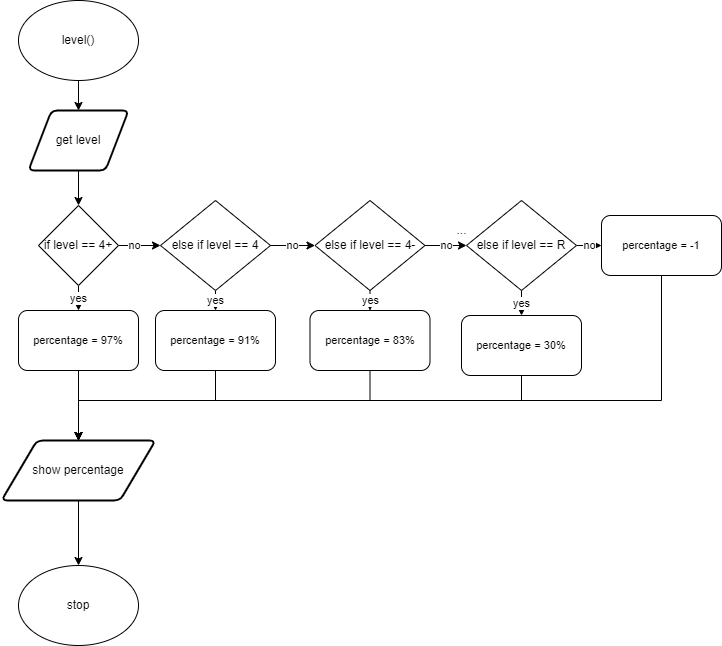

The diagram above was exported from draw.io. Its source (the exported page's mxGraphModel, read from the mxfile embedded in the PNG):
<mxGraphModel dx="690" dy="534" grid="1" gridSize="10" guides="1" tooltips="1" connect="1" arrows="1" fold="1" page="1" pageScale="1" pageWidth="827" pageHeight="1169" math="0" shadow="0">
  <root>
    <mxCell id="0" />
    <mxCell id="1" parent="0" />
    <mxCell id="70" style="edgeStyle=orthogonalEdgeStyle;shape=connector;rounded=0;html=1;exitX=0.5;exitY=1;exitDx=0;exitDy=0;entryX=0.5;entryY=0;entryDx=0;entryDy=0;labelBackgroundColor=default;fontFamily=Helvetica;fontSize=11;fontColor=default;endArrow=classic;strokeColor=default;" parent="1" source="5" target="69" edge="1">
      <mxGeometry relative="1" as="geometry" />
    </mxCell>
    <mxCell id="5" value="show percentage" style="shape=parallelogram;html=1;strokeWidth=2;perimeter=parallelogramPerimeter;whiteSpace=wrap;rounded=1;arcSize=12;size=0.23;" parent="1" vertex="1">
      <mxGeometry x="100" y="460" width="154" height="60" as="geometry" />
    </mxCell>
    <mxCell id="87" style="edgeStyle=orthogonalEdgeStyle;shape=connector;rounded=0;html=1;exitX=0.5;exitY=1;exitDx=0;exitDy=0;entryX=0.5;entryY=0;entryDx=0;entryDy=0;labelBackgroundColor=default;fontFamily=Helvetica;fontSize=11;fontColor=default;endArrow=classic;strokeColor=default;" parent="1" source="63" target="84" edge="1">
      <mxGeometry relative="1" as="geometry" />
    </mxCell>
    <mxCell id="63" value="level()" style="ellipse;whiteSpace=wrap;html=1;" parent="1" vertex="1">
      <mxGeometry x="117" y="20" width="120" height="80" as="geometry" />
    </mxCell>
    <mxCell id="69" value="stop" style="ellipse;whiteSpace=wrap;html=1;" parent="1" vertex="1">
      <mxGeometry x="117" y="585" width="120" height="80" as="geometry" />
    </mxCell>
    <mxCell id="89" style="edgeStyle=orthogonalEdgeStyle;shape=connector;rounded=0;html=1;exitX=0.5;exitY=1;exitDx=0;exitDy=0;entryX=0.5;entryY=0;entryDx=0;entryDy=0;labelBackgroundColor=default;fontFamily=Helvetica;fontSize=11;fontColor=default;endArrow=classic;strokeColor=default;" parent="1" source="82" target="5" edge="1">
      <mxGeometry relative="1" as="geometry" />
    </mxCell>
    <mxCell id="82" value="percentage = 97%" style="rounded=1;whiteSpace=wrap;html=1;fontFamily=Helvetica;fontSize=11;fontColor=default;" parent="1" vertex="1">
      <mxGeometry x="117" y="330" width="120" height="60" as="geometry" />
    </mxCell>
    <mxCell id="91" style="edgeStyle=none;html=1;exitX=0.5;exitY=1;exitDx=0;exitDy=0;entryX=0.5;entryY=0;entryDx=0;entryDy=0;" parent="1" source="84" target="90" edge="1">
      <mxGeometry relative="1" as="geometry" />
    </mxCell>
    <mxCell id="84" value="get level" style="shape=parallelogram;html=1;strokeWidth=2;perimeter=parallelogramPerimeter;whiteSpace=wrap;rounded=1;arcSize=12;size=0.23;" parent="1" vertex="1">
      <mxGeometry x="127" y="130" width="100" height="60" as="geometry" />
    </mxCell>
    <mxCell id="92" value="yes" style="edgeStyle=none;html=1;exitX=0.5;exitY=1;exitDx=0;exitDy=0;entryX=0.5;entryY=0;entryDx=0;entryDy=0;" parent="1" source="90" target="82" edge="1">
      <mxGeometry relative="1" as="geometry" />
    </mxCell>
    <mxCell id="108" style="edgeStyle=orthogonalEdgeStyle;shape=connector;rounded=0;html=1;exitX=1;exitY=0.5;exitDx=0;exitDy=0;entryX=0;entryY=0.5;entryDx=0;entryDy=0;labelBackgroundColor=default;fontFamily=Helvetica;fontSize=11;fontColor=default;endArrow=classic;strokeColor=default;" parent="1" source="90" target="101" edge="1">
      <mxGeometry relative="1" as="geometry" />
    </mxCell>
    <mxCell id="113" value="no" style="edgeLabel;html=1;align=center;verticalAlign=middle;resizable=0;points=[];fontSize=11;fontFamily=Helvetica;fontColor=default;" parent="108" vertex="1" connectable="0">
      <mxGeometry x="-0.2791" y="1" relative="1" as="geometry">
        <mxPoint as="offset" />
      </mxGeometry>
    </mxCell>
    <mxCell id="90" value="if level == 4+" style="rhombus;whiteSpace=wrap;html=1;" parent="1" vertex="1">
      <mxGeometry x="137" y="225" width="80" height="80" as="geometry" />
    </mxCell>
    <mxCell id="110" style="edgeStyle=orthogonalEdgeStyle;shape=connector;rounded=0;html=1;exitX=0.5;exitY=1;exitDx=0;exitDy=0;entryX=0.5;entryY=0;entryDx=0;entryDy=0;labelBackgroundColor=default;fontFamily=Helvetica;fontSize=11;fontColor=default;endArrow=classic;strokeColor=default;" parent="1" source="99" target="5" edge="1">
      <mxGeometry relative="1" as="geometry">
        <Array as="points">
          <mxPoint x="314" y="420" />
          <mxPoint x="177" y="420" />
        </Array>
      </mxGeometry>
    </mxCell>
    <mxCell id="99" value="percentage = 91%" style="rounded=1;whiteSpace=wrap;html=1;fontFamily=Helvetica;fontSize=11;fontColor=default;" parent="1" vertex="1">
      <mxGeometry x="254" y="330" width="120" height="60" as="geometry" />
    </mxCell>
    <mxCell id="100" value="yes" style="edgeStyle=none;html=1;exitX=0.5;exitY=1;exitDx=0;exitDy=0;entryX=0.5;entryY=0;entryDx=0;entryDy=0;" parent="1" source="101" target="99" edge="1">
      <mxGeometry relative="1" as="geometry" />
    </mxCell>
    <mxCell id="109" value="no" style="edgeStyle=orthogonalEdgeStyle;shape=connector;rounded=0;html=1;exitX=1;exitY=0.5;exitDx=0;exitDy=0;labelBackgroundColor=default;fontFamily=Helvetica;fontSize=11;fontColor=default;endArrow=classic;strokeColor=default;" parent="1" source="101" target="104" edge="1">
      <mxGeometry relative="1" as="geometry" />
    </mxCell>
    <mxCell id="101" value="else if level == 4" style="rhombus;whiteSpace=wrap;html=1;" parent="1" vertex="1">
      <mxGeometry x="259" y="220" width="110" height="90" as="geometry" />
    </mxCell>
    <mxCell id="112" style="edgeStyle=orthogonalEdgeStyle;shape=connector;rounded=0;html=1;exitX=0.5;exitY=1;exitDx=0;exitDy=0;entryX=0.5;entryY=0;entryDx=0;entryDy=0;labelBackgroundColor=default;fontFamily=Helvetica;fontSize=11;fontColor=default;endArrow=classic;strokeColor=default;" parent="1" source="102" target="5" edge="1">
      <mxGeometry relative="1" as="geometry">
        <Array as="points">
          <mxPoint x="469" y="420" />
          <mxPoint x="177" y="420" />
        </Array>
      </mxGeometry>
    </mxCell>
    <mxCell id="102" value="percentage = 83%" style="rounded=1;whiteSpace=wrap;html=1;fontFamily=Helvetica;fontSize=11;fontColor=default;" parent="1" vertex="1">
      <mxGeometry x="408.5" y="330" width="120" height="60" as="geometry" />
    </mxCell>
    <mxCell id="103" value="yes" style="edgeStyle=none;html=1;exitX=0.5;exitY=1;exitDx=0;exitDy=0;entryX=0.5;entryY=0;entryDx=0;entryDy=0;" parent="1" source="104" target="102" edge="1">
      <mxGeometry relative="1" as="geometry" />
    </mxCell>
    <mxCell id="115" value="no" style="edgeStyle=orthogonalEdgeStyle;shape=connector;rounded=0;html=1;exitX=1;exitY=0.5;exitDx=0;exitDy=0;entryX=0;entryY=0.5;entryDx=0;entryDy=0;labelBackgroundColor=default;fontFamily=Helvetica;fontSize=11;fontColor=default;endArrow=classic;strokeColor=default;" parent="1" source="104" target="114" edge="1">
      <mxGeometry relative="1" as="geometry" />
    </mxCell>
    <mxCell id="104" value="else if level == 4-" style="rhombus;whiteSpace=wrap;html=1;" parent="1" vertex="1">
      <mxGeometry x="413.5" y="220" width="110" height="90" as="geometry" />
    </mxCell>
    <mxCell id="121" style="edgeStyle=orthogonalEdgeStyle;shape=connector;rounded=0;html=1;exitX=0.5;exitY=1;exitDx=0;exitDy=0;entryX=0.5;entryY=0;entryDx=0;entryDy=0;labelBackgroundColor=default;fontFamily=Helvetica;fontSize=11;fontColor=default;endArrow=classic;strokeColor=default;" parent="1" source="105" target="5" edge="1">
      <mxGeometry relative="1" as="geometry">
        <Array as="points">
          <mxPoint x="620" y="420" />
          <mxPoint x="177" y="420" />
        </Array>
      </mxGeometry>
    </mxCell>
    <mxCell id="105" value="percentage = 30%" style="rounded=1;whiteSpace=wrap;html=1;fontFamily=Helvetica;fontSize=11;fontColor=default;" parent="1" vertex="1">
      <mxGeometry x="560" y="335" width="120" height="60" as="geometry" />
    </mxCell>
    <mxCell id="116" value="yes" style="edgeStyle=orthogonalEdgeStyle;shape=connector;rounded=0;html=1;exitX=0.5;exitY=1;exitDx=0;exitDy=0;entryX=0.5;entryY=0;entryDx=0;entryDy=0;labelBackgroundColor=default;fontFamily=Helvetica;fontSize=11;fontColor=default;endArrow=classic;strokeColor=default;" parent="1" source="114" target="105" edge="1">
      <mxGeometry relative="1" as="geometry" />
    </mxCell>
    <mxCell id="118" value="no" style="edgeStyle=orthogonalEdgeStyle;shape=connector;rounded=0;html=1;exitX=1;exitY=0.5;exitDx=0;exitDy=0;labelBackgroundColor=default;fontFamily=Helvetica;fontSize=11;fontColor=default;endArrow=classic;strokeColor=default;" parent="1" source="114" target="117" edge="1">
      <mxGeometry relative="1" as="geometry" />
    </mxCell>
    <mxCell id="114" value="else if level == R" style="rhombus;whiteSpace=wrap;html=1;" parent="1" vertex="1">
      <mxGeometry x="565" y="220" width="110" height="90" as="geometry" />
    </mxCell>
    <mxCell id="124" style="edgeStyle=orthogonalEdgeStyle;shape=connector;rounded=0;html=1;exitX=0.5;exitY=1;exitDx=0;exitDy=0;entryX=0.5;entryY=0;entryDx=0;entryDy=0;labelBackgroundColor=default;fontFamily=Helvetica;fontSize=11;fontColor=default;endArrow=classic;strokeColor=default;" edge="1" parent="1" source="117" target="5">
      <mxGeometry relative="1" as="geometry">
        <Array as="points">
          <mxPoint x="760" y="420" />
          <mxPoint x="177" y="420" />
        </Array>
      </mxGeometry>
    </mxCell>
    <mxCell id="117" value="percentage = -1" style="rounded=1;whiteSpace=wrap;html=1;fontFamily=Helvetica;fontSize=11;fontColor=default;" parent="1" vertex="1">
      <mxGeometry x="700" y="235" width="120" height="60" as="geometry" />
    </mxCell>
    <mxCell id="122" value="..." style="text;html=1;align=center;verticalAlign=middle;resizable=0;points=[];autosize=1;strokeColor=none;fillColor=none;" vertex="1" parent="1">
      <mxGeometry x="545" y="240" width="30" height="20" as="geometry" />
    </mxCell>
  </root>
</mxGraphModel>